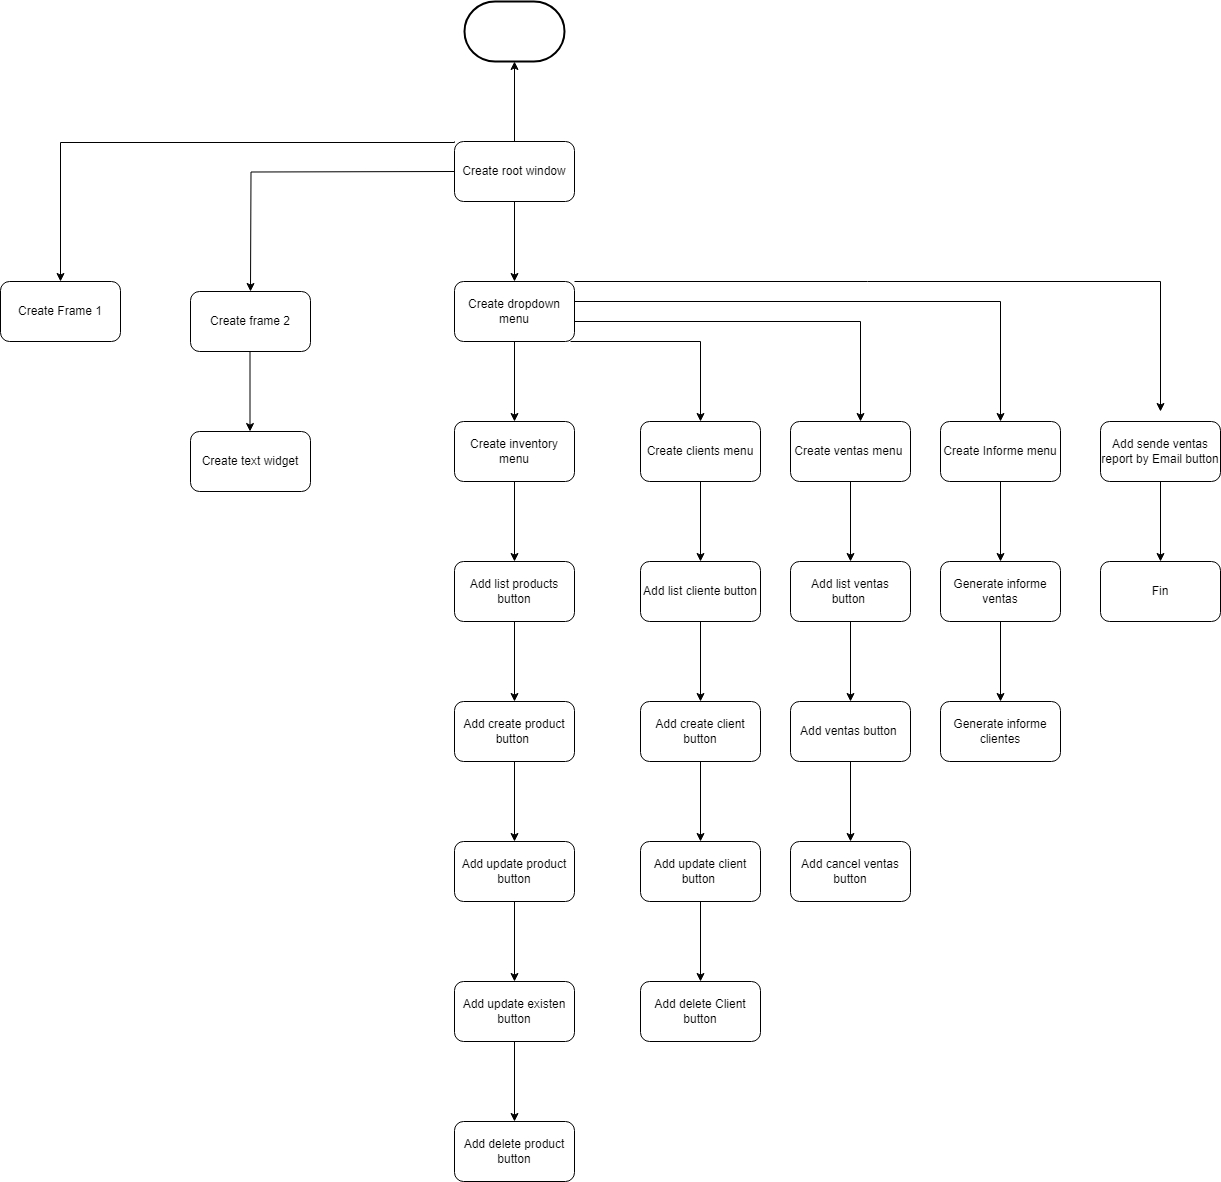

The diagram above was exported from draw.io. Its source (the exported page's mxGraphModel, read from the mxfile embedded in the PNG):
<mxGraphModel dx="2261" dy="1959" grid="1" gridSize="10" guides="1" tooltips="1" connect="1" arrows="1" fold="1" page="1" pageScale="1" pageWidth="827" pageHeight="1169" math="0" shadow="0">
  <root>
    <mxCell id="0" />
    <mxCell id="1" parent="0" />
    <mxCell id="BMUro4wCcaF8I7AwHCku-3" value="" style="edgeStyle=orthogonalEdgeStyle;rounded=0;orthogonalLoop=1;jettySize=auto;html=1;" edge="1" parent="1">
      <mxGeometry relative="1" as="geometry">
        <mxPoint x="414" y="60" as="sourcePoint" />
        <mxPoint x="414" y="140" as="targetPoint" />
      </mxGeometry>
    </mxCell>
    <mxCell id="BMUro4wCcaF8I7AwHCku-5" value="" style="edgeStyle=orthogonalEdgeStyle;rounded=0;orthogonalLoop=1;jettySize=auto;html=1;entryX=0.5;entryY=0;entryDx=0;entryDy=0;" edge="1" parent="1">
      <mxGeometry relative="1" as="geometry">
        <mxPoint x="354" as="sourcePoint" />
        <mxPoint x="-40" y="140" as="targetPoint" />
        <Array as="points">
          <mxPoint x="354" y="1" />
          <mxPoint x="-40" y="1" />
        </Array>
      </mxGeometry>
    </mxCell>
    <mxCell id="BMUro4wCcaF8I7AwHCku-7" value="" style="edgeStyle=orthogonalEdgeStyle;rounded=0;orthogonalLoop=1;jettySize=auto;html=1;" edge="1" parent="1">
      <mxGeometry relative="1" as="geometry">
        <mxPoint x="354" y="30" as="sourcePoint" />
        <mxPoint x="150" y="150" as="targetPoint" />
      </mxGeometry>
    </mxCell>
    <mxCell id="BMUro4wCcaF8I7AwHCku-11" value="" style="edgeStyle=orthogonalEdgeStyle;rounded=0;orthogonalLoop=1;jettySize=auto;html=1;" edge="1" parent="1">
      <mxGeometry relative="1" as="geometry">
        <mxPoint x="414" y="200" as="sourcePoint" />
        <mxPoint x="414" y="280" as="targetPoint" />
      </mxGeometry>
    </mxCell>
    <mxCell id="BMUro4wCcaF8I7AwHCku-25" value="" style="edgeStyle=orthogonalEdgeStyle;rounded=0;orthogonalLoop=1;jettySize=auto;html=1;entryX=0.5;entryY=0;entryDx=0;entryDy=0;exitX=0.967;exitY=1;exitDx=0;exitDy=0;exitPerimeter=0;" edge="1" parent="1" source="BMUro4wCcaF8I7AwHCku-28">
      <mxGeometry relative="1" as="geometry">
        <mxPoint x="474" y="200" as="sourcePoint" />
        <mxPoint x="600" y="280" as="targetPoint" />
        <Array as="points">
          <mxPoint x="600" y="200" />
        </Array>
      </mxGeometry>
    </mxCell>
    <mxCell id="BMUro4wCcaF8I7AwHCku-9" value="" style="edgeStyle=orthogonalEdgeStyle;rounded=0;orthogonalLoop=1;jettySize=auto;html=1;" edge="1" parent="1">
      <mxGeometry relative="1" as="geometry">
        <mxPoint x="149.5" y="210" as="sourcePoint" />
        <mxPoint x="149.5" y="290" as="targetPoint" />
      </mxGeometry>
    </mxCell>
    <mxCell id="BMUro4wCcaF8I7AwHCku-13" value="" style="edgeStyle=orthogonalEdgeStyle;rounded=0;orthogonalLoop=1;jettySize=auto;html=1;" edge="1" parent="1">
      <mxGeometry relative="1" as="geometry">
        <mxPoint x="414" y="340" as="sourcePoint" />
        <mxPoint x="414" y="420" as="targetPoint" />
      </mxGeometry>
    </mxCell>
    <mxCell id="BMUro4wCcaF8I7AwHCku-15" value="" style="edgeStyle=orthogonalEdgeStyle;rounded=0;orthogonalLoop=1;jettySize=auto;html=1;" edge="1" parent="1">
      <mxGeometry relative="1" as="geometry">
        <mxPoint x="414" y="480" as="sourcePoint" />
        <mxPoint x="414" y="560" as="targetPoint" />
      </mxGeometry>
    </mxCell>
    <mxCell id="BMUro4wCcaF8I7AwHCku-17" value="" style="edgeStyle=orthogonalEdgeStyle;rounded=0;orthogonalLoop=1;jettySize=auto;html=1;" edge="1" parent="1">
      <mxGeometry relative="1" as="geometry">
        <mxPoint x="414" y="620" as="sourcePoint" />
        <mxPoint x="414" y="700" as="targetPoint" />
      </mxGeometry>
    </mxCell>
    <mxCell id="BMUro4wCcaF8I7AwHCku-19" value="" style="edgeStyle=orthogonalEdgeStyle;rounded=0;orthogonalLoop=1;jettySize=auto;html=1;" edge="1" parent="1">
      <mxGeometry relative="1" as="geometry">
        <mxPoint x="414" y="760" as="sourcePoint" />
        <mxPoint x="414" y="840" as="targetPoint" />
      </mxGeometry>
    </mxCell>
    <mxCell id="BMUro4wCcaF8I7AwHCku-21" value="" style="edgeStyle=orthogonalEdgeStyle;rounded=0;orthogonalLoop=1;jettySize=auto;html=1;" edge="1" parent="1">
      <mxGeometry relative="1" as="geometry">
        <mxPoint x="414" y="900" as="sourcePoint" />
        <mxPoint x="414" y="980" as="targetPoint" />
      </mxGeometry>
    </mxCell>
    <mxCell id="BMUro4wCcaF8I7AwHCku-41" value="" style="edgeStyle=orthogonalEdgeStyle;rounded=0;orthogonalLoop=1;jettySize=auto;html=1;" edge="1" parent="1" source="BMUro4wCcaF8I7AwHCku-28" target="BMUro4wCcaF8I7AwHCku-40">
      <mxGeometry relative="1" as="geometry">
        <Array as="points">
          <mxPoint x="760" y="180" />
        </Array>
      </mxGeometry>
    </mxCell>
    <mxCell id="BMUro4wCcaF8I7AwHCku-43" value="" style="edgeStyle=orthogonalEdgeStyle;rounded=0;orthogonalLoop=1;jettySize=auto;html=1;" edge="1" parent="1" source="BMUro4wCcaF8I7AwHCku-28" target="BMUro4wCcaF8I7AwHCku-42">
      <mxGeometry relative="1" as="geometry">
        <Array as="points">
          <mxPoint x="900" y="160" />
        </Array>
      </mxGeometry>
    </mxCell>
    <mxCell id="BMUro4wCcaF8I7AwHCku-45" value="" style="edgeStyle=orthogonalEdgeStyle;rounded=0;orthogonalLoop=1;jettySize=auto;html=1;" edge="1" parent="1">
      <mxGeometry relative="1" as="geometry">
        <mxPoint x="474" y="140" as="sourcePoint" />
        <mxPoint x="1060" y="270" as="targetPoint" />
        <Array as="points">
          <mxPoint x="1060" y="140" />
        </Array>
      </mxGeometry>
    </mxCell>
    <mxCell id="BMUro4wCcaF8I7AwHCku-28" value="Create dropdown menu" style="rounded=1;whiteSpace=wrap;html=1;" vertex="1" parent="1">
      <mxGeometry x="354" y="140" width="120" height="60" as="geometry" />
    </mxCell>
    <mxCell id="BMUro4wCcaF8I7AwHCku-29" value="Create inventory menu" style="rounded=1;whiteSpace=wrap;html=1;" vertex="1" parent="1">
      <mxGeometry x="354" y="280" width="120" height="60" as="geometry" />
    </mxCell>
    <mxCell id="BMUro4wCcaF8I7AwHCku-47" value="" style="edgeStyle=orthogonalEdgeStyle;rounded=0;orthogonalLoop=1;jettySize=auto;html=1;" edge="1" parent="1" source="BMUro4wCcaF8I7AwHCku-30" target="BMUro4wCcaF8I7AwHCku-46">
      <mxGeometry relative="1" as="geometry" />
    </mxCell>
    <mxCell id="BMUro4wCcaF8I7AwHCku-30" value="Create clients menu" style="rounded=1;whiteSpace=wrap;html=1;" vertex="1" parent="1">
      <mxGeometry x="540" y="280" width="120" height="60" as="geometry" />
    </mxCell>
    <mxCell id="BMUro4wCcaF8I7AwHCku-31" value="Create frame 2" style="rounded=1;whiteSpace=wrap;html=1;" vertex="1" parent="1">
      <mxGeometry x="90" y="150" width="120" height="60" as="geometry" />
    </mxCell>
    <mxCell id="BMUro4wCcaF8I7AwHCku-32" value="Create Frame 1" style="rounded=1;whiteSpace=wrap;html=1;" vertex="1" parent="1">
      <mxGeometry x="-100" y="140" width="120" height="60" as="geometry" />
    </mxCell>
    <mxCell id="BMUro4wCcaF8I7AwHCku-33" value="Create text widget" style="rounded=1;whiteSpace=wrap;html=1;" vertex="1" parent="1">
      <mxGeometry x="90" y="290" width="120" height="60" as="geometry" />
    </mxCell>
    <mxCell id="BMUro4wCcaF8I7AwHCku-34" value="Add list products button" style="rounded=1;whiteSpace=wrap;html=1;" vertex="1" parent="1">
      <mxGeometry x="354" y="420" width="120" height="60" as="geometry" />
    </mxCell>
    <mxCell id="BMUro4wCcaF8I7AwHCku-35" value="Add create product button&amp;nbsp;" style="rounded=1;whiteSpace=wrap;html=1;" vertex="1" parent="1">
      <mxGeometry x="354" y="560" width="120" height="60" as="geometry" />
    </mxCell>
    <mxCell id="BMUro4wCcaF8I7AwHCku-36" value="Add update product button" style="rounded=1;whiteSpace=wrap;html=1;" vertex="1" parent="1">
      <mxGeometry x="354" y="700" width="120" height="60" as="geometry" />
    </mxCell>
    <mxCell id="BMUro4wCcaF8I7AwHCku-37" value="Add update existen button" style="rounded=1;whiteSpace=wrap;html=1;" vertex="1" parent="1">
      <mxGeometry x="354" y="840" width="120" height="60" as="geometry" />
    </mxCell>
    <mxCell id="BMUro4wCcaF8I7AwHCku-38" value="Add delete product button" style="rounded=1;whiteSpace=wrap;html=1;" vertex="1" parent="1">
      <mxGeometry x="354" y="980" width="120" height="60" as="geometry" />
    </mxCell>
    <mxCell id="BMUro4wCcaF8I7AwHCku-49" value="" style="edgeStyle=orthogonalEdgeStyle;rounded=0;orthogonalLoop=1;jettySize=auto;html=1;" edge="1" parent="1" source="BMUro4wCcaF8I7AwHCku-40" target="BMUro4wCcaF8I7AwHCku-48">
      <mxGeometry relative="1" as="geometry" />
    </mxCell>
    <mxCell id="BMUro4wCcaF8I7AwHCku-40" value="Create ventas menu&amp;nbsp;" style="whiteSpace=wrap;html=1;rounded=1;" vertex="1" parent="1">
      <mxGeometry x="690" y="280" width="120" height="60" as="geometry" />
    </mxCell>
    <mxCell id="BMUro4wCcaF8I7AwHCku-51" value="" style="edgeStyle=orthogonalEdgeStyle;rounded=0;orthogonalLoop=1;jettySize=auto;html=1;" edge="1" parent="1" source="BMUro4wCcaF8I7AwHCku-42" target="BMUro4wCcaF8I7AwHCku-50">
      <mxGeometry relative="1" as="geometry" />
    </mxCell>
    <mxCell id="BMUro4wCcaF8I7AwHCku-42" value="Create Informe menu" style="whiteSpace=wrap;html=1;rounded=1;" vertex="1" parent="1">
      <mxGeometry x="840" y="280" width="120" height="60" as="geometry" />
    </mxCell>
    <mxCell id="BMUro4wCcaF8I7AwHCku-53" value="" style="edgeStyle=orthogonalEdgeStyle;rounded=0;orthogonalLoop=1;jettySize=auto;html=1;" edge="1" parent="1" source="BMUro4wCcaF8I7AwHCku-44" target="BMUro4wCcaF8I7AwHCku-52">
      <mxGeometry relative="1" as="geometry" />
    </mxCell>
    <mxCell id="BMUro4wCcaF8I7AwHCku-44" value="Add sende ventas report by Email button" style="whiteSpace=wrap;html=1;rounded=1;" vertex="1" parent="1">
      <mxGeometry x="1000" y="280" width="120" height="60" as="geometry" />
    </mxCell>
    <mxCell id="BMUro4wCcaF8I7AwHCku-55" value="" style="edgeStyle=orthogonalEdgeStyle;rounded=0;orthogonalLoop=1;jettySize=auto;html=1;" edge="1" parent="1" source="BMUro4wCcaF8I7AwHCku-46" target="BMUro4wCcaF8I7AwHCku-54">
      <mxGeometry relative="1" as="geometry" />
    </mxCell>
    <mxCell id="BMUro4wCcaF8I7AwHCku-46" value="Add list cliente button" style="whiteSpace=wrap;html=1;rounded=1;" vertex="1" parent="1">
      <mxGeometry x="540" y="420" width="120" height="60" as="geometry" />
    </mxCell>
    <mxCell id="BMUro4wCcaF8I7AwHCku-57" value="" style="edgeStyle=orthogonalEdgeStyle;rounded=0;orthogonalLoop=1;jettySize=auto;html=1;" edge="1" parent="1" source="BMUro4wCcaF8I7AwHCku-48" target="BMUro4wCcaF8I7AwHCku-56">
      <mxGeometry relative="1" as="geometry" />
    </mxCell>
    <mxCell id="BMUro4wCcaF8I7AwHCku-48" value="Add list ventas button&amp;nbsp;" style="whiteSpace=wrap;html=1;rounded=1;" vertex="1" parent="1">
      <mxGeometry x="690" y="420" width="120" height="60" as="geometry" />
    </mxCell>
    <mxCell id="BMUro4wCcaF8I7AwHCku-59" value="" style="edgeStyle=orthogonalEdgeStyle;rounded=0;orthogonalLoop=1;jettySize=auto;html=1;" edge="1" parent="1" source="BMUro4wCcaF8I7AwHCku-50" target="BMUro4wCcaF8I7AwHCku-58">
      <mxGeometry relative="1" as="geometry" />
    </mxCell>
    <mxCell id="BMUro4wCcaF8I7AwHCku-50" value="Generate informe ventas" style="whiteSpace=wrap;html=1;rounded=1;" vertex="1" parent="1">
      <mxGeometry x="840" y="420" width="120" height="60" as="geometry" />
    </mxCell>
    <mxCell id="BMUro4wCcaF8I7AwHCku-52" value="Fin" style="whiteSpace=wrap;html=1;rounded=1;" vertex="1" parent="1">
      <mxGeometry x="1000" y="420" width="120" height="60" as="geometry" />
    </mxCell>
    <mxCell id="BMUro4wCcaF8I7AwHCku-61" value="" style="edgeStyle=orthogonalEdgeStyle;rounded=0;orthogonalLoop=1;jettySize=auto;html=1;" edge="1" parent="1" source="BMUro4wCcaF8I7AwHCku-54" target="BMUro4wCcaF8I7AwHCku-60">
      <mxGeometry relative="1" as="geometry" />
    </mxCell>
    <mxCell id="BMUro4wCcaF8I7AwHCku-54" value="Add create client button" style="whiteSpace=wrap;html=1;rounded=1;" vertex="1" parent="1">
      <mxGeometry x="540" y="560" width="120" height="60" as="geometry" />
    </mxCell>
    <mxCell id="BMUro4wCcaF8I7AwHCku-63" value="" style="edgeStyle=orthogonalEdgeStyle;rounded=0;orthogonalLoop=1;jettySize=auto;html=1;" edge="1" parent="1" source="BMUro4wCcaF8I7AwHCku-56" target="BMUro4wCcaF8I7AwHCku-62">
      <mxGeometry relative="1" as="geometry" />
    </mxCell>
    <mxCell id="BMUro4wCcaF8I7AwHCku-56" value="Add ventas button&amp;nbsp;" style="whiteSpace=wrap;html=1;rounded=1;" vertex="1" parent="1">
      <mxGeometry x="690" y="560" width="120" height="60" as="geometry" />
    </mxCell>
    <mxCell id="BMUro4wCcaF8I7AwHCku-58" value="Generate informe clientes" style="whiteSpace=wrap;html=1;rounded=1;" vertex="1" parent="1">
      <mxGeometry x="840" y="560" width="120" height="60" as="geometry" />
    </mxCell>
    <mxCell id="BMUro4wCcaF8I7AwHCku-65" value="" style="edgeStyle=orthogonalEdgeStyle;rounded=0;orthogonalLoop=1;jettySize=auto;html=1;" edge="1" parent="1" source="BMUro4wCcaF8I7AwHCku-60" target="BMUro4wCcaF8I7AwHCku-64">
      <mxGeometry relative="1" as="geometry" />
    </mxCell>
    <mxCell id="BMUro4wCcaF8I7AwHCku-60" value="Add update client button&amp;nbsp;" style="whiteSpace=wrap;html=1;rounded=1;" vertex="1" parent="1">
      <mxGeometry x="540" y="700" width="120" height="60" as="geometry" />
    </mxCell>
    <mxCell id="BMUro4wCcaF8I7AwHCku-62" value="Add cancel ventas button" style="whiteSpace=wrap;html=1;rounded=1;" vertex="1" parent="1">
      <mxGeometry x="690" y="700" width="120" height="60" as="geometry" />
    </mxCell>
    <mxCell id="BMUro4wCcaF8I7AwHCku-64" value="Add delete Client button" style="whiteSpace=wrap;html=1;rounded=1;" vertex="1" parent="1">
      <mxGeometry x="540" y="840" width="120" height="60" as="geometry" />
    </mxCell>
    <mxCell id="BMUro4wCcaF8I7AwHCku-69" value="" style="edgeStyle=orthogonalEdgeStyle;rounded=0;orthogonalLoop=1;jettySize=auto;html=1;" edge="1" parent="1" source="BMUro4wCcaF8I7AwHCku-66">
      <mxGeometry relative="1" as="geometry">
        <mxPoint x="414" y="-80" as="targetPoint" />
      </mxGeometry>
    </mxCell>
    <mxCell id="BMUro4wCcaF8I7AwHCku-66" value="Create root window" style="rounded=1;whiteSpace=wrap;html=1;" vertex="1" parent="1">
      <mxGeometry x="354" width="120" height="60" as="geometry" />
    </mxCell>
    <mxCell id="BMUro4wCcaF8I7AwHCku-67" value="" style="strokeWidth=2;html=1;shape=mxgraph.flowchart.terminator;whiteSpace=wrap;" vertex="1" parent="1">
      <mxGeometry x="364" y="-140" width="100" height="60" as="geometry" />
    </mxCell>
  </root>
</mxGraphModel>